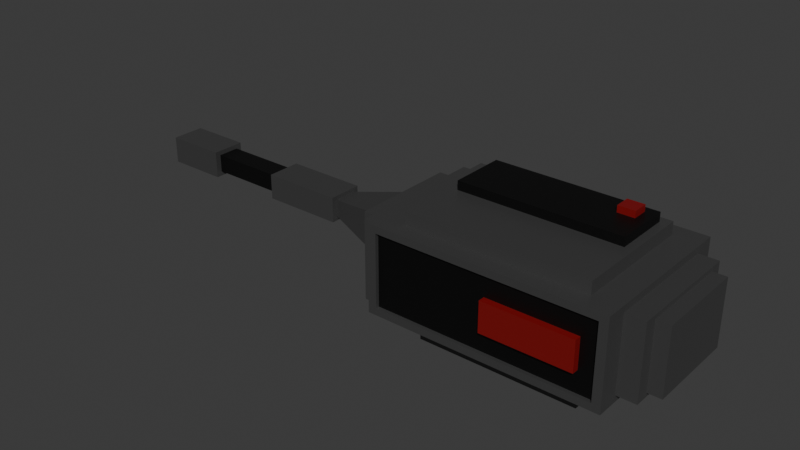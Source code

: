 # Source: size-5.blend  (saved by Blender 4.3.34; exported with 4.5.12 LTS)
import bpy
from mathutils import Matrix  # noqa: F401  (used for matrix-valued properties, if any)

bpy.ops.wm.read_factory_settings(use_empty=True)
scene = bpy.context.scene
scene.name = 'Scene'

# ---- collections
col_collection = bpy.data.collections.new('Collection'); scene.collection.children.link(col_collection)

# ---- materials (node trees are filled in below, after node groups)
mat_material_002 = bpy.data.materials.new('Material.002')
mat_material = bpy.data.materials.new('Material')
mat_material_003 = bpy.data.materials.new('Material.003')

# ---- material node trees
mat_material_002.use_nodes = True; mat_material_002.node_tree.nodes.clear()
_N = mat_material_002.node_tree.nodes; _L = mat_material_002.node_tree.links
n0 = _N.new('ShaderNodeBsdfPrincipled'); n0.name = 'Principled BSDF'; n0.location = (10, 300)
n0.inputs[0].default_value = (0.1413, 0.1413, 0.1413, 1.0)
n0.inputs[1].default_value = 0.748
n1 = _N.new('ShaderNodeOutputMaterial'); n1.name = 'Material Output'; n1.location = (300, 300)
_L.new(n0.outputs[0], n1.inputs[0])
n1.is_active_output = True
mat_material.use_nodes = True; mat_material.node_tree.nodes.clear()
_N = mat_material.node_tree.nodes; _L = mat_material.node_tree.links
n0 = _N.new('ShaderNodeBsdfPrincipled'); n0.name = 'Principled BSDF'; n0.location = (10, 300)
n0.inputs[0].default_value = (0.2082, 0.002887, 0.00387, 1.0)
n1 = _N.new('ShaderNodeOutputMaterial'); n1.name = 'Material Output'; n1.location = (300, 300)
_L.new(n0.outputs[0], n1.inputs[0])
n1.is_active_output = True
mat_material_003.use_nodes = True; mat_material_003.node_tree.nodes.clear()
_N = mat_material_003.node_tree.nodes; _L = mat_material_003.node_tree.links
n0 = _N.new('ShaderNodeBsdfPrincipled'); n0.name = 'Principled BSDF'; n0.location = (10, 300)
n0.inputs[0].default_value = (0.0, 0.0, 0.0, 1.0)
n1 = _N.new('ShaderNodeOutputMaterial'); n1.name = 'Material Output'; n1.location = (300, 300)
_L.new(n0.outputs[0], n1.inputs[0])
n1.is_active_output = True

# ---- world
world_world = bpy.data.worlds.new('World'); scene.world = world_world
world_world.use_nodes = True; world_world.node_tree.nodes.clear()
_N = world_world.node_tree.nodes; _L = world_world.node_tree.links
n0 = _N.new('ShaderNodeOutputWorld'); n0.name = 'World Output'; n0.location = (300, 300)
n1 = _N.new('ShaderNodeBackground'); n1.name = 'Background'; n1.location = (10, 300)
n1.inputs[0].default_value = (0.05088, 0.05088, 0.05088, 1.0)
_L.new(n1.outputs[0], n0.inputs[0])
n0.is_active_output = True
world_world.color = (0.05088, 0.05088, 0.05088)
world_world.sun_shadow_jitter_overblur = 0.0

# ---- meshes
me_cube_003 = bpy.data.meshes.new('Cube.003')
me_cube_003.from_pydata([(0.3308, -0.3233, -0.5601), (0.3308, -0.3233, -0.4241), (0.3308, 0.3367, -0.5601), (0.3308, 0.3367, -0.4241), (1.331, -0.3233, -0.5601), (1.331, -0.3233, -0.4241), (1.331, 0.3367, -0.5601), (1.331, 0.3367, -0.4241), (0.1775, -0.4244, -0.4241), (0.1775, 0.4379, -0.4241), (1.484, -0.4244, -0.4241), (1.484, 0.4379, -0.4241), (0.1775, -0.4244, -0.392), (0.1775, 0.4379, -0.392), (1.484, -0.4244, -0.392), (1.484, 0.4379, -0.392), (0.1775, -0.4244, -0.392), (0.1775, 0.4379, -0.392), (1.484, -0.4244, -0.392), (1.484, 0.4379, -0.392), (0.1079, -0.434, -0.3668), (0.1079, 0.4475, -0.3668), (1.56, -0.3653, -0.3503), (1.56, 0.3788, -0.3503), (0.1079, -0.434, 0.1291), (0.1079, 0.4475, 0.1291), (1.56, -0.3653, 0.1125), (1.56, 0.3788, 0.1125), (1.56, 0.5116, -0.392), (1.507, -0.4981, -0.347), (1.397, 0.4035, 0.1542), (1.397, -0.3901, 0.1542), (1.68, -0.2836, -0.3254), (1.68, 0.297, -0.3254), (1.68, -0.2836, 0.08763), (1.68, 0.297, 0.08763), (1.68, 0.3788, -0.3503), (1.68, -0.3653, -0.3503), (1.68, 0.3788, 0.1125), (1.68, -0.3653, 0.1125), (1.766, -0.2836, -0.3254), (1.766, 0.297, -0.3254), (1.766, -0.2836, 0.08763), (1.766, 0.297, 0.08763), (0.1614, -0.4981, -0.347), (0.1079, 0.5116, -0.392), (0.2717, -0.3901, 0.1542), (0.2717, 0.4035, 0.1542), (0.02965, -0.3289, -0.3418), (0.02965, 0.3424, -0.3418), (0.02965, -0.3289, 0.104), (0.02965, 0.3424, 0.104), (0.02965, -0.434, -0.3668), (0.02965, 0.4475, -0.3668), (0.02965, -0.434, 0.1291), (0.02965, 0.4475, 0.1291), (-0.06224, -0.1928, -0.2634), (-0.06224, 0.2062, -0.2634), (-0.06224, -0.1928, 0.02565), (-0.06224, 0.2062, 0.02565), (-0.06224, -0.3289, -0.3418), (-0.06224, 0.3424, -0.3418), (-0.06224, -0.3289, 0.104), (-0.06224, 0.3424, 0.104), (-0.5168, -0.06751, -0.1727), (-0.5168, 0.08097, -0.1727), (-0.5168, -0.06751, -0.0651), (-0.5168, 0.08097, -0.0651), (-0.5168, -0.1041, -0.1992), (-0.5168, 0.1175, -0.1992), (-0.5168, -0.1041, -0.03861), (-0.5168, 0.1175, -0.03861), (-1.032, -0.0639, -0.1756), (-1.032, 0.07736, -0.1756), (-1.032, -0.0639, -0.06214), (-1.032, 0.07736, -0.06214), (-1.032, -0.1041, -0.1992), (-1.032, 0.1175, -0.1992), (-1.032, -0.1041, -0.03861), (-1.032, 0.1175, -0.03861), (-1.539, -0.0639, -0.1756), (-1.539, 0.07736, -0.1756), (-1.539, -0.0639, -0.06214), (-1.539, 0.07736, -0.06214), (-1.539, -0.1007, -0.2052), (-1.539, 0.1142, -0.2052), (-1.539, -0.1007, -0.03256), (-1.539, 0.1142, -0.03256), (-1.932, -0.06449, -0.1691), (-1.932, 0.07795, -0.1691), (-1.932, -0.06449, -0.06866), (-1.932, 0.07795, -0.06866), (-1.932, -0.1007, -0.2052), (-1.932, 0.1142, -0.2052), (-1.932, -0.1007, -0.03256), (-1.932, 0.1142, -0.03256), (-1.617, -0.06449, -0.1691), (-1.617, 0.07795, -0.1691), (-1.617, -0.06449, -0.06866), (-1.617, 0.07795, -0.06866), (0.1614, -0.4981, 0.1093), (0.1079, 0.5116, 0.1542), (1.56, 0.5116, 0.1542), (1.507, -0.4981, 0.1093), (1.397, 0.4035, 0.2328), (1.397, -0.3901, 0.2328), (0.2717, -0.3901, 0.2328), (0.2717, 0.4035, 0.2328), (1.345, 0.3523, 0.2328), (1.345, -0.005108, 0.2328), (0.3233, -0.005108, 0.2328), (0.3233, 0.3523, 0.2328), (1.282, 0.3027, 0.2894), (1.282, 0.2031, 0.2894), (1.176, 0.2031, 0.2894), (1.176, 0.3027, 0.2894), (0.3233, -0.005108, 0.2894), (0.3233, 0.3523, 0.2894), (1.345, 0.3523, 0.2894), (1.345, -0.005108, 0.2894), (1.282, 0.3027, 0.3308), (1.282, 0.2031, 0.3308), (1.176, 0.2031, 0.3308), (1.176, 0.3027, 0.3308), (1.56, -0.4981, -0.392), (0.1079, -0.4981, -0.392), (1.56, -0.4981, 0.1542), (0.1079, -0.4981, 0.1542), (1.507, -0.4749, -0.347), (0.1614, -0.4749, -0.347), (0.1614, -0.4749, 0.1093), (1.507, -0.4749, 0.1093), (1.407, -0.4749, -0.2133), (0.8505, -0.4749, -0.2133), (0.8505, -0.4749, -0.0245), (1.407, -0.4749, -0.0245), (1.407, -0.517, -0.2133), (0.8505, -0.517, -0.2133), (0.8505, -0.517, -0.0245), (1.407, -0.517, -0.0245), (0.3308, -0.3233, -0.5601), (0.3308, 0.3367, -0.5601), (1.331, -0.3233, -0.5601), (1.331, 0.3367, -0.5601)], [], [(0, 1, 3, 2), (2, 3, 7, 6), (6, 7, 5, 4), (4, 5, 1, 0), (1, 5, 10, 8), (10, 11, 15, 14), (7, 3, 9, 11), (5, 7, 11, 10), (3, 1, 8, 9), (12, 14, 18, 16), (9, 8, 12, 13), (8, 10, 14, 12), (11, 9, 13, 15), (19, 17, 45, 28), (15, 13, 17, 19), (14, 15, 19, 18), (13, 12, 16, 17), (23, 27, 38, 36), (18, 19, 28, 124), (17, 16, 125, 45), (16, 18, 124, 125), (31, 30, 104, 105), (20, 24, 54, 52), (29, 103, 131, 128), (28, 45, 101, 102), (23, 22, 124, 28), (26, 27, 102, 126), (27, 23, 28, 102), (22, 26, 126, 124), (34, 32, 40, 42), (22, 23, 36, 37), (26, 22, 37, 39), (27, 26, 39, 38), (33, 32, 37, 36), (34, 35, 38, 39), (35, 33, 36, 38), (32, 34, 39, 37), (40, 41, 43, 42), (35, 34, 42, 43), (33, 35, 43, 41), (32, 33, 41, 40), (20, 21, 45, 125), (25, 24, 127, 101), (24, 20, 125, 127), (21, 25, 101, 45), (48, 50, 62, 60), (21, 20, 52, 53), (25, 21, 53, 55), (24, 25, 55, 54), (48, 49, 53, 52), (51, 50, 54, 55), (50, 48, 52, 54), (49, 51, 55, 53), (56, 58, 66, 64), (49, 48, 60, 61), (51, 49, 61, 63), (50, 51, 63, 62), (56, 57, 61, 60), (59, 58, 62, 63), (58, 56, 60, 62), (57, 59, 63, 61), (67, 65, 69, 71), (57, 56, 64, 65), (59, 57, 65, 67), (58, 59, 67, 66), (70, 71, 79, 78), (66, 67, 71, 70), (64, 66, 70, 68), (65, 64, 68, 69), (75, 73, 81, 83), (68, 70, 78, 76), (69, 68, 76, 77), (71, 69, 77, 79), (72, 73, 77, 76), (75, 74, 78, 79), (74, 72, 76, 78), (73, 75, 79, 77), (80, 82, 86, 84), (74, 75, 83, 82), (72, 74, 82, 80), (73, 72, 80, 81), (84, 86, 94, 92), (81, 80, 84, 85), (83, 81, 85, 87), (82, 83, 87, 86), (89, 88, 96, 97), (85, 84, 92, 93), (87, 85, 93, 95), (86, 87, 95, 94), (88, 89, 93, 92), (91, 90, 94, 95), (90, 88, 92, 94), (89, 91, 95, 93), (97, 96, 98, 99), (91, 89, 97, 99), (90, 91, 99, 98), (88, 90, 98, 96), (46, 47, 101, 127), (47, 30, 102, 101), (30, 31, 126, 102), (31, 46, 127, 126), (105, 104, 108, 109), (47, 46, 106, 107), (46, 31, 105, 106), (30, 47, 107, 104), (110, 109, 119, 116), (107, 106, 110, 111), (106, 105, 109, 110), (104, 107, 111, 108), (113, 112, 120, 121), (108, 111, 117, 118), (109, 108, 118, 119), (111, 110, 116, 117), (114, 115, 117, 116), (115, 112, 118, 117), (112, 113, 119, 118), (113, 114, 116, 119), (120, 123, 122, 121), (115, 114, 122, 123), (114, 113, 121, 122), (112, 115, 123, 120), (29, 44, 125, 124), (100, 103, 126, 127), (103, 29, 124, 126), (44, 100, 127, 125), (128, 131, 135, 132), (44, 29, 128, 129), (100, 44, 129, 130), (103, 100, 130, 131), (134, 133, 137, 138), (129, 128, 132, 133), (130, 129, 133, 134), (131, 130, 134, 135), (137, 136, 139, 138), (135, 134, 138, 139), (132, 135, 139, 136), (133, 132, 136, 137), (141, 143, 142, 140)])
me_cube_003.polygons.foreach_set('material_index', [0, 0, 0, 0, 0, 0, 0, 0, 0, 0, 0, 0, 0, 0, 0, 0, 0, 0, 0, 0, 0, 0, 0, 0, 0, 0, 0, 0, 0, 0, 0, 0, 0, 0, 0, 0, 0, 0, 0, 0, 0, 0, 0, 0, 0, 0, 0, 0, 0, 0, 0, 0, 0, 0, 0, 0, 0, 0, 0, 0, 0, 0, 0, 0, 0, 0, 0, 0, 0, 2, 0, 0, 0, 0, 0, 0, 0, 0, 2, 2, 2, 0, 0, 0, 0, 0, 0, 0, 0, 0, 0, 0, 0, 0, 0, 0, 0, 0, 0, 0, 0, 0, 0, 0, 0, 2, 0, 0, 0, 1, 2, 2, 2, 2, 2, 2, 2, 1, 1, 1, 1, 0, 0, 0, 0, 2, 0, 0, 0, 1, 2, 2, 2, 1, 1, 1, 1, 0])
_uv = me_cube_003.uv_layers.new(name='UVMap')
_uv.uv.foreach_set('vector', [0.3384, 0.6573, 0.3384, 0.5263, 0.4348, 0.5263, 0.4348, 0.6573, 0.0, 0.8047, 0.0, 0.6737, 0.09633, 0.6737, 0.09633, 0.8047, 0.4348, 0.7832, 0.4348, 0.6522, 0.5311, 0.6522, 0.5311, 0.7832, 0.3384, 0.7883, 0.3384, 0.6573, 0.4348, 0.6573, 0.4348, 0.7883, 0.4496, 0.541, 0.4496, 0.6374, 0.4348, 0.6522, 0.4348, 0.5263, 0.2893, 0.6737, 0.2893, 0.7996, 0.2583, 0.7996, 0.2583, 0.6737, 0.5459, 0.6374, 0.5459, 0.541, 0.5607, 0.5263, 0.5607, 0.6522, 0.4496, 0.6374, 0.5459, 0.6374, 0.5607, 0.6522, 0.4348, 0.6522, 0.5459, 0.541, 0.4496, 0.541, 0.4348, 0.5263, 0.5607, 0.5263, 0.1474, 0.5263, 0.1474, 0.5263, 0.1474, 0.5263, 0.1474, 0.5263, 0.5621, 0.8185, 0.5621, 0.9444, 0.5311, 0.9444, 0.5311, 0.8185, 0.8919, 0.8377, 0.8919, 0.9636, 0.8609, 0.9636, 0.8609, 0.8377, 0.9766, 0.7608, 0.9766, 0.8866, 0.9457, 0.8866, 0.9457, 0.7608, 0.00735, 0.6629, 0.1332, 0.6629, 0.14, 0.6737, 0.0, 0.6737, 0.1474, 0.5263, 0.1474, 0.5263, 0.1474, 0.5263, 0.1474, 0.5263, 0.1474, 0.5263, 0.1474, 0.5263, 0.1474, 0.5263, 0.1474, 0.5263, 0.1474, 0.5263, 0.1474, 0.5263, 0.1474, 0.5263, 0.1474, 0.5263, 0.6843, 0.9238, 0.6843, 0.4779, 0.6958, 0.4779, 0.6958, 0.9238, 0.00735, 0.537, 0.00735, 0.6629, 0.0, 0.6737, 0.0, 0.5263, 0.1332, 0.6629, 0.1332, 0.537, 0.14, 0.5263, 0.14, 0.6737, 0.1332, 0.537, 0.00735, 0.537, 0.0, 0.5263, 0.14, 0.5263, 0.4141, 0.7883, 0.4141, 0.9042, 0.3384, 0.9042, 0.3384, 0.7883, 0.6958, 0.9558, 0.6958, 0.4779, 0.7034, 0.4779, 0.7034, 0.9558, 0.5713, 0.966, 0.5713, 0.5263, 0.5747, 0.5263, 0.5747, 0.966, 0.5747, 0.5263, 0.4348, 0.5263, 0.4348, 1.149e-08, 0.5747, 1.149e-08, 0.01939, 0.4861, 0.128, 0.4861, 0.1474, 0.5263, 0.0, 0.5263, 0.128, 0.04018, 0.01939, 0.04018, 0.0, -1.149e-08, 0.1474, -1.149e-08, 0.01939, 0.04018, 0.01939, 0.4861, 0.0, 0.5263, 0.0, -1.149e-08, 0.128, 0.4861, 0.128, 0.04018, 0.1474, -1.149e-08, 0.1474, 0.5263, 0.9966, 0.1547, 0.9966, 0.5527, 0.9883, 0.5527, 0.9883, 0.1547, 0.2915, 0.5263, 0.2915, 0.6349, 0.2799, 0.6349, 0.2799, 0.5263, 0.6843, 0.4779, 0.6843, 0.9238, 0.6727, 0.9238, 0.6727, 0.4779, 0.4141, 0.897, 0.4141, 0.7883, 0.4257, 0.7883, 0.4257, 0.897, 0.7153, 0.8617, 0.8001, 0.8617, 0.812, 0.8856, 0.7034, 0.8856, 0.8001, 0.4637, 0.7153, 0.4637, 0.7034, 0.4397, 0.812, 0.4397, 0.7153, 0.4637, 0.7153, 0.8617, 0.7034, 0.8856, 0.7034, 0.4397, 0.8001, 0.8617, 0.8001, 0.4637, 0.812, 0.4397, 0.812, 0.8856, 0.8968, 0.8377, 0.812, 0.8377, 0.812, 0.4397, 0.8968, 0.4397, 0.08456, 0.8895, 0.08456, 0.8047, 0.09284, 0.8047, 0.09284, 0.8895, 0.9883, 0.9507, 0.9883, 0.5527, 0.9966, 0.5527, 0.9966, 0.9507, 0.5704, 0.8185, 0.5704, 0.9033, 0.5621, 0.9033, 0.5621, 0.8185, 0.1568, 0.5021, 0.2855, 0.5021, 0.2949, 0.5263, 0.1474, 0.5263, 0.2855, 0.02419, 0.1568, 0.02419, 0.1474, -1.149e-08, 0.2949, -1.149e-08, 0.1568, 0.02419, 0.1568, 0.5021, 0.1474, 0.5263, 0.1474, -1.149e-08, 0.2855, 0.5021, 0.2855, 0.02419, 0.2949, -1.149e-08, 0.2949, 0.5263, 0.9631, 0.5843, 0.9631, 0.1547, 0.9719, 0.1547, 0.9719, 0.5843, 0.9087, 0.3869, 0.9087, 0.2582, 0.9163, 0.2582, 0.9163, 0.3869, 0.9883, 0.1547, 0.9883, 0.6326, 0.9808, 0.6326, 0.9808, 0.1547, 0.4332, 0.7883, 0.4332, 0.917, 0.4257, 0.917, 0.4257, 0.7883, 0.59, 0.4537, 0.688, 0.4537, 0.7034, 0.4779, 0.5747, 0.4779, 0.688, 0.02414, 0.59, 0.02414, 0.5747, -1.149e-08, 0.7034, -1.149e-08, 0.59, 0.02414, 0.59, 0.4537, 0.5747, 0.4779, 0.5747, -1.149e-08, 0.688, 0.4537, 0.688, 0.02414, 0.7034, -1.149e-08, 0.7034, 0.4779, 0.833, 0.2785, 0.833, 8.615e-09, 0.8771, 0.08744, 0.8771, 0.1911, 0.5607, 0.6243, 0.5607, 0.5263, 0.5695, 0.5263, 0.5695, 0.6243, 0.9808, 0.1547, 0.9808, 0.5843, 0.9719, 0.5843, 0.9719, 0.1547, 0.08456, 0.8047, 0.08456, 0.9027, 0.07571, 0.9027, 0.07571, 0.8047, 0.5946, 0.832, 0.6528, 0.832, 0.6727, 0.9075, 0.5747, 0.9075, 0.6528, 0.5534, 0.5946, 0.5534, 0.5747, 0.4779, 0.6727, 0.4779, 0.5946, 0.5534, 0.5946, 0.832, 0.5747, 0.9075, 0.5747, 0.4779, 0.6528, 0.832, 0.6528, 0.5534, 0.6727, 0.4779, 0.6727, 0.9075, 0.9321, 0.02552, 0.9321, 0.1292, 0.9268, 0.1547, 0.9268, 0.0, 0.6528, 0.832, 0.5946, 0.832, 0.6129, 0.7445, 0.6345, 0.7445, 0.3384, 0.5263, 0.3384, 0.8048, 0.2942, 0.7174, 0.2942, 0.6137, 0.5946, 0.5534, 0.6528, 0.5534, 0.6345, 0.6409, 0.6129, 0.6409, 0.833, 0.3869, 0.8654, 0.3869, 0.8654, 0.4366, 0.833, 0.4366, 0.9538, 0.02552, 0.9321, 0.02552, 0.9268, 0.0, 0.9592, 0.0, 0.9538, 0.1292, 0.9538, 0.02552, 0.9592, 0.0, 0.9592, 0.1547, 0.9321, 0.1292, 0.9538, 0.1292, 0.9592, 0.1547, 0.9268, 0.1547, 0.8609, 0.8377, 0.8609, 0.9471, 0.812, 0.9471, 0.812, 0.8377, 0.8771, 0.1547, 0.8771, 5.744e-09, 0.9268, 5.744e-09, 0.9268, 0.1547, 0.8977, 0.4366, 0.8654, 0.4366, 0.8654, 0.3869, 0.8977, 0.3869, 0.9465, 0.4397, 0.9465, 0.5944, 0.8968, 0.5944, 0.8968, 0.4397, 0.9405, 0.7264, 0.9611, 0.7264, 0.967, 0.7491, 0.9346, 0.7491, 0.9611, 0.6171, 0.9405, 0.6171, 0.9346, 0.5944, 0.967, 0.5944, 0.9405, 0.6171, 0.9405, 0.7264, 0.9346, 0.7491, 0.9346, 0.5944, 0.9611, 0.7264, 0.9611, 0.6171, 0.967, 0.5944, 0.967, 0.7491, 0.198, 0.9274, 0.198, 0.8181, 0.2034, 0.7896, 0.2034, 0.9559, 0.8977, 0.3869, 0.9184, 0.3869, 0.9184, 0.4358, 0.8977, 0.4358, 0.8968, 0.8701, 0.8968, 0.7608, 0.9457, 0.7608, 0.9457, 0.8701, 0.8076, 0.9345, 0.787, 0.9345, 0.787, 0.8856, 0.8076, 0.8856, 0.5311, 0.8185, 0.5311, 0.6522, 0.569, 0.6522, 0.569, 0.8185, 0.1774, 0.9274, 0.198, 0.9274, 0.2034, 0.9559, 0.172, 0.9559, 0.1774, 0.8181, 0.1774, 0.9274, 0.172, 0.9559, 0.172, 0.7896, 0.198, 0.8181, 0.1774, 0.8181, 0.172, 0.7896, 0.2034, 0.7896, 0.2791, 0.9268, 0.2583, 0.9268, 0.2583, 0.8964, 0.2791, 0.8964, 0.5183, 0.9174, 0.487, 0.9174, 0.487, 0.8796, 0.5183, 0.8796, 0.9346, 0.5944, 0.9346, 0.7608, 0.8968, 0.7608, 0.8968, 0.5944, 0.7556, 0.8856, 0.787, 0.8856, 0.787, 0.9235, 0.7556, 0.9235, 0.937, 0.2863, 0.9578, 0.2863, 0.9631, 0.3211, 0.9317, 0.3211, 0.9578, 0.1895, 0.937, 0.1895, 0.9317, 0.1547, 0.9631, 0.1547, 0.937, 0.1895, 0.937, 0.2863, 0.9317, 0.3211, 0.9317, 0.1547, 0.9578, 0.2863, 0.9578, 0.1895, 0.9631, 0.1547, 0.9631, 0.3211, 0.2791, 0.8964, 0.2583, 0.8964, 0.2583, 0.7996, 0.2791, 0.7996, 0.9621, 0.3211, 0.9621, 0.4179, 0.9317, 0.4179, 0.9317, 0.3211, 0.2838, 0.9032, 0.3046, 0.9032, 0.3046, 0.9336, 0.2838, 0.9336, 0.8968, 0.9669, 0.8968, 0.8701, 0.9272, 0.8701, 0.9272, 0.9669, 0.1557, 0.5421, 0.1557, 0.6579, 0.14, 0.6737, 0.14, 0.5263, 0.1557, 0.6579, 0.2641, 0.6579, 0.2799, 0.6737, 0.14, 0.6737, 0.2641, 0.6579, 0.2641, 0.5421, 0.2799, 0.5263, 0.2799, 0.6737, 0.2641, 0.5421, 0.1557, 0.5421, 0.14, 0.5263, 0.2799, 0.5263, 0.2047, 0.6737, 0.2047, 0.7896, 0.1997, 0.7821, 0.1997, 0.7299, 0.172, 0.7896, 0.172, 0.9054, 0.09633, 0.9054, 0.09633, 0.7896, 0.9087, 0.2785, 0.9087, 0.3869, 0.833, 0.3869, 0.833, 0.2785, 0.07571, 0.8047, 0.07571, 0.9131, -1.318e-11, 0.9131, 8.168e-09, 0.8047, 0.3384, 0.8048, 0.3384, 0.9032, 0.2838, 0.9032, 0.2838, 0.8048, 0.09633, 0.7896, 0.09633, 0.6737, 0.1013, 0.7299, 0.1013, 0.7821, 0.09633, 0.6737, 0.2047, 0.6737, 0.1997, 0.7299, 0.1013, 0.7299, 0.2047, 0.7896, 0.09633, 0.7896, 0.1013, 0.7821, 0.1997, 0.7821, 0.9417, 0.9101, 0.9272, 0.9101, 0.9272, 0.8701, 0.9417, 0.8701, 0.9317, 0.1547, 0.9317, 0.2531, 0.8771, 0.2531, 0.8771, 0.1547, 0.487, 0.9341, 0.4348, 0.9341, 0.4348, 0.8796, 0.487, 0.8796, 0.7556, 0.9402, 0.7034, 0.9402, 0.7034, 0.8856, 0.7556, 0.8856, 0.2351, 0.8718, 0.2497, 0.8718, 0.2569, 0.954, 0.2047, 0.954, 0.2497, 0.8718, 0.2497, 0.8617, 0.2569, 0.8556, 0.2569, 0.954, 0.2497, 0.8617, 0.2351, 0.8617, 0.2047, 0.8556, 0.2569, 0.8556, 0.2351, 0.8617, 0.2351, 0.8718, 0.2047, 0.954, 0.2047, 0.8556, 0.5708, 0.6388, 0.5607, 0.6388, 0.5607, 0.6243, 0.5708, 0.6243, 0.09025, 0.9427, 0.07571, 0.9427, 0.07571, 0.9027, 0.09025, 0.9027, 0.5285, 0.9195, 0.5183, 0.9195, 0.5183, 0.8796, 0.5285, 0.8796, 0.4243, 0.9369, 0.4141, 0.9369, 0.4141, 0.897, 0.4243, 0.897, 0.3, 0.483, 0.4296, 0.483, 0.4348, 0.5263, 0.2949, 0.5263, 0.4296, 0.04328, 0.3, 0.04328, 0.2949, 1.149e-08, 0.4348, 1.149e-08, 0.3, 0.04328, 0.3, 0.483, 0.2949, 0.5263, 0.2949, 1.149e-08, 0.4296, 0.483, 0.4296, 0.04328, 0.4348, 1.149e-08, 0.4348, 0.5263, 0.7034, 0.4397, 0.7034, 1.149e-08, 0.713, 0.1289, 0.713, 0.3108, 0.09284, 0.9344, 0.09284, 0.8047, 0.09623, 0.8047, 0.09623, 0.9344, 1.0, 0.1547, 1.0, 0.5944, 0.9966, 0.5944, 0.9966, 0.1547, 0.2893, 0.8033, 0.2893, 0.6737, 0.2927, 0.6737, 0.2927, 0.8033, 0.9317, 0.2531, 0.9317, 0.435, 0.9256, 0.435, 0.9256, 0.2531, 0.833, 0.4397, 0.7034, 0.4397, 0.713, 0.3108, 0.7666, 0.3108, 0.833, 1.149e-08, 0.833, 0.4397, 0.7666, 0.3108, 0.7666, 0.1289, 0.7034, 1.149e-08, 0.833, 1.149e-08, 0.7666, 0.1289, 0.713, 0.1289, 0.2583, 0.8556, 0.2047, 0.8556, 0.2047, 0.6737, 0.2583, 0.6737, 0.9526, 0.4397, 0.9526, 0.4933, 0.9465, 0.4933, 0.9465, 0.4397, 0.9194, 0.435, 0.9194, 0.2531, 0.9256, 0.2531, 0.9256, 0.435, 0.9518, 0.8866, 0.9518, 0.9403, 0.9457, 0.9403, 0.9457, 0.8866, 0.5311, 0.8796, 0.4348, 0.8796, 0.4348, 0.7832, 0.5311, 0.7832])
me_cube_003.materials.append(mat_material_002)
me_cube_003.materials.append(mat_material)
me_cube_003.materials.append(mat_material_003)
me_cube_003.update()

# ---- objects
ob_cube_002 = bpy.data.objects.new('Cube.002', me_cube_003)

# ---- transforms, parenting, visibility, modifiers, constraints
ob_cube_002.location = (0.0, 0.0, 0.0)

# ---- collection membership
col_collection.objects.link(ob_cube_002)

# ---- scene / render settings (as saved in the file)
scene.frame_start = 1; scene.frame_end = 250; scene.frame_set(1)
scene.render.engine = 'BLENDER_EEVEE_NEXT'
bpy.context.view_layer.update()

# ---- added for rendering (the .blend has no active camera and no usable light): camera, sun
cam_auto = bpy.data.cameras.new('AutoCamera')
cam_auto.lens = 50.0
cam_auto.sensor_width = 36.0
cam_auto.clip_end = 1000.0
ob_auto_camera = bpy.data.objects.new('AutoCamera', cam_auto)
scene.collection.objects.link(ob_auto_camera)
ob_auto_camera.location = (3.56308, -4.37794, 2.80221)
ob_auto_camera.rotation_euler = (1.09748, -7.21219e-08, 0.694738)
scene.camera = ob_auto_camera
light_auto_sun = bpy.data.lights.new('AutoSun', 'SUN')
light_auto_sun.energy = 3.0
light_auto_sun.angle = 0.0523599
ob_auto_sun = bpy.data.objects.new('AutoSun', light_auto_sun)
scene.collection.objects.link(ob_auto_sun)
ob_auto_sun.rotation_euler = (0.872665, 0.174533, 0.523599)
bpy.context.view_layer.update()
